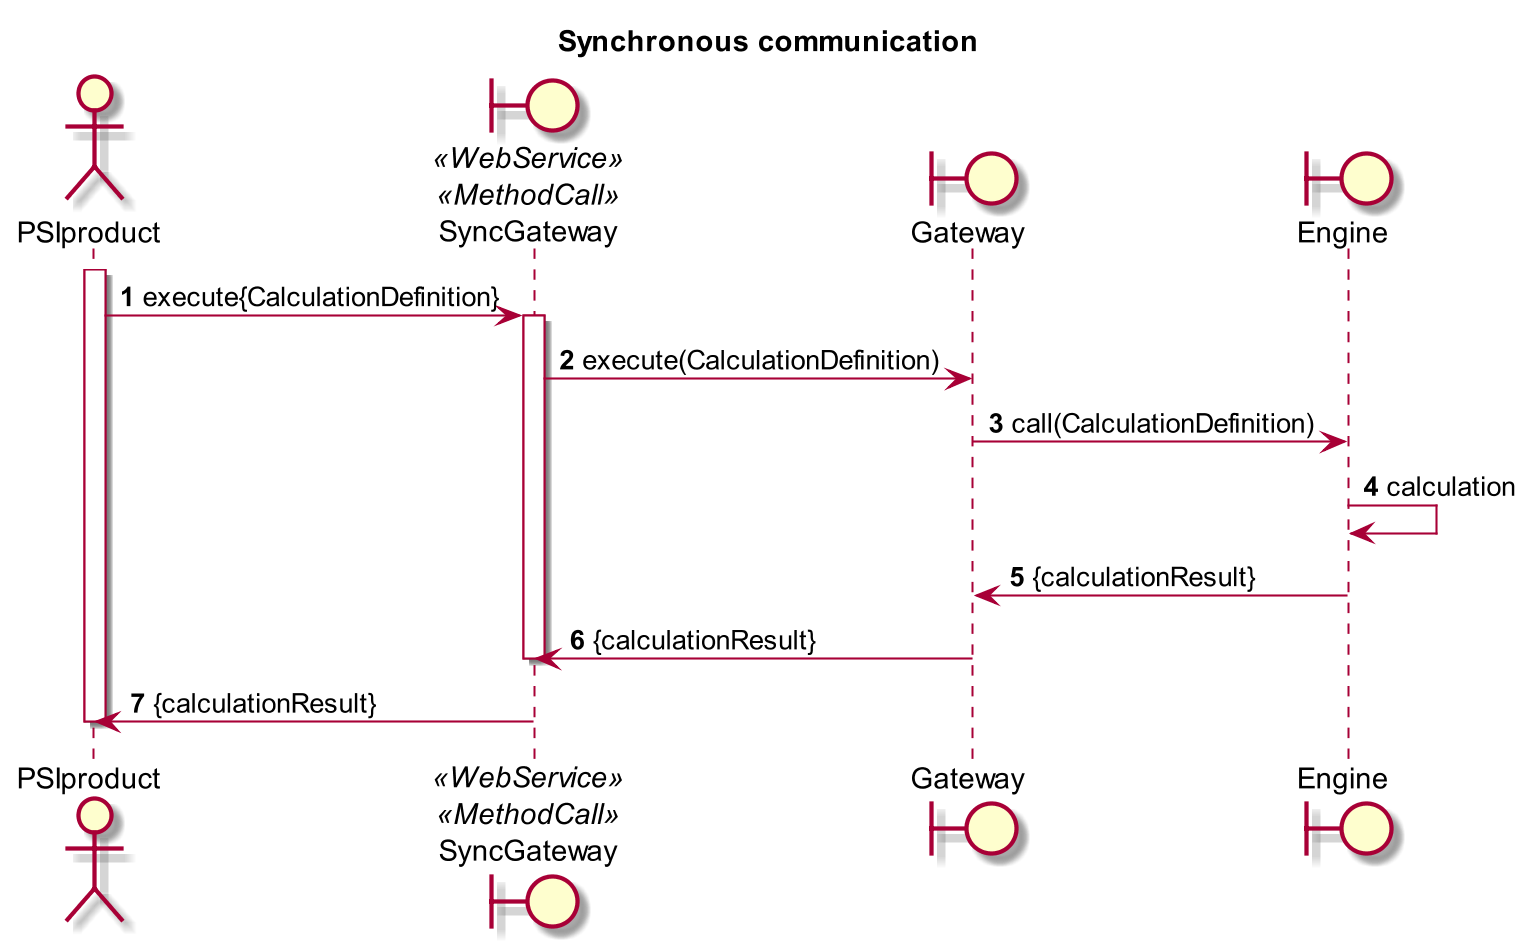

The diagram above was rendered by PlantUML. Its source (embedded in the PNG):
@startuml
skinparam dpi 200
skinparam backgroundColor transparent

title Synchronous communication

actor PSIproduct
boundary SyncGateway as Sync <<WebService>> <<MethodCall>>
boundary Gateway
boundary Engine as Engine

autonumber
activate PSIproduct
PSIproduct -> Sync: execute{CalculationDefinition}
activate Sync
Sync -> Gateway: execute(CalculationDefinition)
Gateway -> Engine: call(CalculationDefinition)
Engine -> Engine: calculation
Engine -> Gateway: {calculationResult}
Gateway -> Sync: {calculationResult}
deactivate Sync
Sync -> PSIproduct: {calculationResult}
deactivate PSIproduct

@enduml